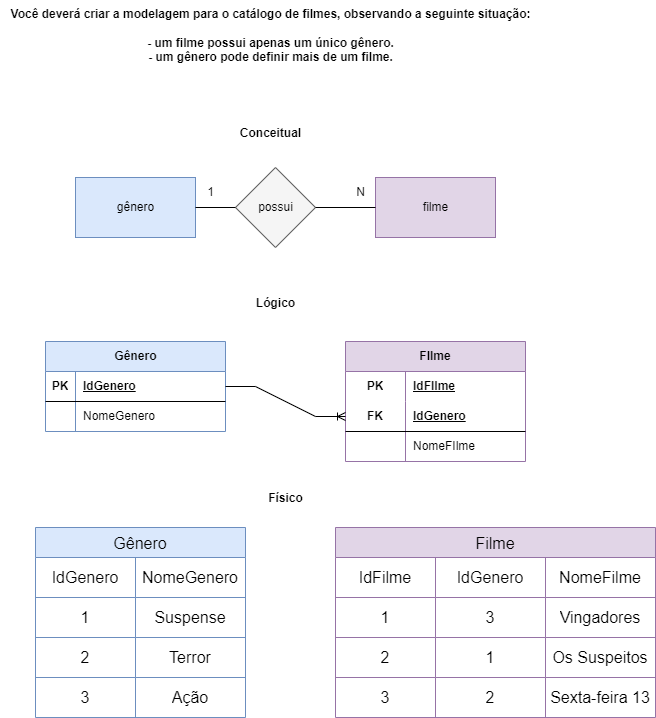

The diagram above was exported from draw.io. Its source (the exported page's mxGraphModel, read from the mxfile embedded in the PNG):
<mxGraphModel dx="1400" dy="817" grid="1" gridSize="10" guides="1" tooltips="1" connect="1" arrows="1" fold="1" page="1" pageScale="1" pageWidth="827" pageHeight="1169" math="0" shadow="0">
  <root>
    <mxCell id="0" />
    <mxCell id="1" parent="0" />
    <mxCell id="wvtlD6AFZekAF5JWKEBa-4" value="" style="rhombus;whiteSpace=wrap;html=1;fillColor=#f5f5f5;fontColor=#333333;strokeColor=#666666;" parent="1" vertex="1">
      <mxGeometry x="350" y="465" width="80" height="80" as="geometry" />
    </mxCell>
    <mxCell id="wvtlD6AFZekAF5JWKEBa-5" value="possui" style="text;html=1;align=center;verticalAlign=middle;resizable=0;points=[];autosize=1;strokeColor=none;fillColor=none;" parent="1" vertex="1">
      <mxGeometry x="360" y="490" width="60" height="30" as="geometry" />
    </mxCell>
    <mxCell id="wvtlD6AFZekAF5JWKEBa-6" value="" style="rounded=0;whiteSpace=wrap;html=1;fillColor=#dae8fc;strokeColor=#6c8ebf;" parent="1" vertex="1">
      <mxGeometry x="190" y="475" width="120" height="60" as="geometry" />
    </mxCell>
    <mxCell id="wvtlD6AFZekAF5JWKEBa-7" value="" style="rounded=0;whiteSpace=wrap;html=1;fillColor=#e1d5e7;strokeColor=#9673a6;" parent="1" vertex="1">
      <mxGeometry x="490" y="475" width="120" height="60" as="geometry" />
    </mxCell>
    <mxCell id="wvtlD6AFZekAF5JWKEBa-8" value="gênero" style="text;html=1;align=center;verticalAlign=middle;resizable=0;points=[];autosize=1;strokeColor=none;fillColor=none;" parent="1" vertex="1">
      <mxGeometry x="220" y="490" width="60" height="30" as="geometry" />
    </mxCell>
    <mxCell id="wvtlD6AFZekAF5JWKEBa-10" value="" style="endArrow=none;html=1;rounded=0;entryX=0;entryY=0.5;entryDx=0;entryDy=0;exitX=1;exitY=0.5;exitDx=0;exitDy=0;" parent="1" source="wvtlD6AFZekAF5JWKEBa-6" target="wvtlD6AFZekAF5JWKEBa-4" edge="1">
      <mxGeometry width="50" height="50" relative="1" as="geometry">
        <mxPoint x="380" y="415" as="sourcePoint" />
        <mxPoint x="430" y="365" as="targetPoint" />
      </mxGeometry>
    </mxCell>
    <mxCell id="wvtlD6AFZekAF5JWKEBa-11" value="" style="endArrow=none;html=1;rounded=0;entryX=0;entryY=0.5;entryDx=0;entryDy=0;exitX=1;exitY=0.5;exitDx=0;exitDy=0;" parent="1" source="wvtlD6AFZekAF5JWKEBa-4" target="wvtlD6AFZekAF5JWKEBa-7" edge="1">
      <mxGeometry width="50" height="50" relative="1" as="geometry">
        <mxPoint x="320" y="515" as="sourcePoint" />
        <mxPoint x="360" y="515" as="targetPoint" />
      </mxGeometry>
    </mxCell>
    <mxCell id="wvtlD6AFZekAF5JWKEBa-12" value="filme" style="text;html=1;align=center;verticalAlign=middle;resizable=0;points=[];autosize=1;strokeColor=none;fillColor=none;" parent="1" vertex="1">
      <mxGeometry x="525" y="490" width="50" height="30" as="geometry" />
    </mxCell>
    <mxCell id="wvtlD6AFZekAF5JWKEBa-13" value="1" style="text;html=1;align=center;verticalAlign=middle;resizable=0;points=[];autosize=1;strokeColor=none;fillColor=none;" parent="1" vertex="1">
      <mxGeometry x="310" y="475" width="30" height="30" as="geometry" />
    </mxCell>
    <mxCell id="wvtlD6AFZekAF5JWKEBa-14" value="N" style="text;html=1;align=center;verticalAlign=middle;resizable=0;points=[];autosize=1;strokeColor=none;fillColor=none;" parent="1" vertex="1">
      <mxGeometry x="460" y="475" width="30" height="30" as="geometry" />
    </mxCell>
    <mxCell id="wvtlD6AFZekAF5JWKEBa-22" value="&lt;div&gt;&lt;b&gt;Você deverá criar a modelagem para o catálogo de filmes, observando a seguinte situação:&lt;/b&gt;&lt;/div&gt;&lt;div&gt;&lt;b&gt;&lt;br&gt;&lt;/b&gt;&lt;/div&gt;&lt;div&gt;&lt;b&gt;- um filme possui apenas um único gênero.&lt;/b&gt;&lt;/div&gt;&lt;div&gt;&lt;b&gt;- um gênero pode definir mais de um filme.&lt;/b&gt;&lt;/div&gt;" style="text;html=1;align=center;verticalAlign=middle;resizable=0;points=[];autosize=1;strokeColor=none;fillColor=none;" parent="1" vertex="1">
      <mxGeometry x="115" y="298" width="540" height="70" as="geometry" />
    </mxCell>
    <mxCell id="zuGkY7K1F7QaIL7MJlri-18" value="FIlme" style="shape=table;startSize=30;container=1;collapsible=1;childLayout=tableLayout;fixedRows=1;rowLines=0;fontStyle=1;align=center;resizeLast=1;html=1;whiteSpace=wrap;fillColor=#e1d5e7;strokeColor=#9673a6;" vertex="1" parent="1">
      <mxGeometry x="460" y="639" width="180" height="120" as="geometry" />
    </mxCell>
    <mxCell id="zuGkY7K1F7QaIL7MJlri-19" value="" style="shape=tableRow;horizontal=0;startSize=0;swimlaneHead=0;swimlaneBody=0;fillColor=none;collapsible=0;dropTarget=0;points=[[0,0.5],[1,0.5]];portConstraint=eastwest;top=0;left=0;right=0;bottom=0;html=1;" vertex="1" parent="zuGkY7K1F7QaIL7MJlri-18">
      <mxGeometry y="30" width="180" height="30" as="geometry" />
    </mxCell>
    <mxCell id="zuGkY7K1F7QaIL7MJlri-20" value="PK" style="shape=partialRectangle;connectable=0;fillColor=none;top=0;left=0;bottom=0;right=0;fontStyle=1;overflow=hidden;html=1;whiteSpace=wrap;" vertex="1" parent="zuGkY7K1F7QaIL7MJlri-19">
      <mxGeometry width="60" height="30" as="geometry">
        <mxRectangle width="60" height="30" as="alternateBounds" />
      </mxGeometry>
    </mxCell>
    <mxCell id="zuGkY7K1F7QaIL7MJlri-21" value="IdFIlme" style="shape=partialRectangle;connectable=0;fillColor=none;top=0;left=0;bottom=0;right=0;align=left;spacingLeft=6;fontStyle=5;overflow=hidden;html=1;whiteSpace=wrap;" vertex="1" parent="zuGkY7K1F7QaIL7MJlri-19">
      <mxGeometry x="60" width="120" height="30" as="geometry">
        <mxRectangle width="120" height="30" as="alternateBounds" />
      </mxGeometry>
    </mxCell>
    <mxCell id="zuGkY7K1F7QaIL7MJlri-22" value="" style="shape=tableRow;horizontal=0;startSize=0;swimlaneHead=0;swimlaneBody=0;fillColor=none;collapsible=0;dropTarget=0;points=[[0,0.5],[1,0.5]];portConstraint=eastwest;top=0;left=0;right=0;bottom=1;html=1;" vertex="1" parent="zuGkY7K1F7QaIL7MJlri-18">
      <mxGeometry y="60" width="180" height="30" as="geometry" />
    </mxCell>
    <mxCell id="zuGkY7K1F7QaIL7MJlri-23" value="FK" style="shape=partialRectangle;connectable=0;fillColor=none;top=0;left=0;bottom=0;right=0;fontStyle=1;overflow=hidden;html=1;whiteSpace=wrap;" vertex="1" parent="zuGkY7K1F7QaIL7MJlri-22">
      <mxGeometry width="60" height="30" as="geometry">
        <mxRectangle width="60" height="30" as="alternateBounds" />
      </mxGeometry>
    </mxCell>
    <mxCell id="zuGkY7K1F7QaIL7MJlri-24" value="IdGenero" style="shape=partialRectangle;connectable=0;fillColor=none;top=0;left=0;bottom=0;right=0;align=left;spacingLeft=6;fontStyle=5;overflow=hidden;html=1;whiteSpace=wrap;" vertex="1" parent="zuGkY7K1F7QaIL7MJlri-22">
      <mxGeometry x="60" width="120" height="30" as="geometry">
        <mxRectangle width="120" height="30" as="alternateBounds" />
      </mxGeometry>
    </mxCell>
    <mxCell id="zuGkY7K1F7QaIL7MJlri-25" value="" style="shape=tableRow;horizontal=0;startSize=0;swimlaneHead=0;swimlaneBody=0;fillColor=none;collapsible=0;dropTarget=0;points=[[0,0.5],[1,0.5]];portConstraint=eastwest;top=0;left=0;right=0;bottom=0;html=1;" vertex="1" parent="zuGkY7K1F7QaIL7MJlri-18">
      <mxGeometry y="90" width="180" height="30" as="geometry" />
    </mxCell>
    <mxCell id="zuGkY7K1F7QaIL7MJlri-26" value="" style="shape=partialRectangle;connectable=0;fillColor=none;top=0;left=0;bottom=0;right=0;editable=1;overflow=hidden;html=1;whiteSpace=wrap;" vertex="1" parent="zuGkY7K1F7QaIL7MJlri-25">
      <mxGeometry width="60" height="30" as="geometry">
        <mxRectangle width="60" height="30" as="alternateBounds" />
      </mxGeometry>
    </mxCell>
    <mxCell id="zuGkY7K1F7QaIL7MJlri-27" value="NomeFIlme" style="shape=partialRectangle;connectable=0;fillColor=none;top=0;left=0;bottom=0;right=0;align=left;spacingLeft=6;overflow=hidden;html=1;whiteSpace=wrap;" vertex="1" parent="zuGkY7K1F7QaIL7MJlri-25">
      <mxGeometry x="60" width="120" height="30" as="geometry">
        <mxRectangle width="120" height="30" as="alternateBounds" />
      </mxGeometry>
    </mxCell>
    <mxCell id="zuGkY7K1F7QaIL7MJlri-37" value="Gênero" style="shape=table;startSize=30;container=1;collapsible=1;childLayout=tableLayout;fixedRows=1;rowLines=0;fontStyle=1;align=center;resizeLast=1;html=1;fillColor=#dae8fc;strokeColor=#6c8ebf;" vertex="1" parent="1">
      <mxGeometry x="160" y="639" width="180" height="90" as="geometry" />
    </mxCell>
    <mxCell id="zuGkY7K1F7QaIL7MJlri-38" value="" style="shape=tableRow;horizontal=0;startSize=0;swimlaneHead=0;swimlaneBody=0;fillColor=none;collapsible=0;dropTarget=0;points=[[0,0.5],[1,0.5]];portConstraint=eastwest;top=0;left=0;right=0;bottom=1;" vertex="1" parent="zuGkY7K1F7QaIL7MJlri-37">
      <mxGeometry y="30" width="180" height="30" as="geometry" />
    </mxCell>
    <mxCell id="zuGkY7K1F7QaIL7MJlri-39" value="PK" style="shape=partialRectangle;connectable=0;fillColor=none;top=0;left=0;bottom=0;right=0;fontStyle=1;overflow=hidden;whiteSpace=wrap;html=1;" vertex="1" parent="zuGkY7K1F7QaIL7MJlri-38">
      <mxGeometry width="30" height="30" as="geometry">
        <mxRectangle width="30" height="30" as="alternateBounds" />
      </mxGeometry>
    </mxCell>
    <mxCell id="zuGkY7K1F7QaIL7MJlri-40" value="IdGenero" style="shape=partialRectangle;connectable=0;fillColor=none;top=0;left=0;bottom=0;right=0;align=left;spacingLeft=6;fontStyle=5;overflow=hidden;whiteSpace=wrap;html=1;" vertex="1" parent="zuGkY7K1F7QaIL7MJlri-38">
      <mxGeometry x="30" width="150" height="30" as="geometry">
        <mxRectangle width="150" height="30" as="alternateBounds" />
      </mxGeometry>
    </mxCell>
    <mxCell id="zuGkY7K1F7QaIL7MJlri-44" value="" style="shape=tableRow;horizontal=0;startSize=0;swimlaneHead=0;swimlaneBody=0;fillColor=none;collapsible=0;dropTarget=0;points=[[0,0.5],[1,0.5]];portConstraint=eastwest;top=0;left=0;right=0;bottom=0;" vertex="1" parent="zuGkY7K1F7QaIL7MJlri-37">
      <mxGeometry y="60" width="180" height="30" as="geometry" />
    </mxCell>
    <mxCell id="zuGkY7K1F7QaIL7MJlri-45" value="" style="shape=partialRectangle;connectable=0;fillColor=none;top=0;left=0;bottom=0;right=0;editable=1;overflow=hidden;whiteSpace=wrap;html=1;" vertex="1" parent="zuGkY7K1F7QaIL7MJlri-44">
      <mxGeometry width="30" height="30" as="geometry">
        <mxRectangle width="30" height="30" as="alternateBounds" />
      </mxGeometry>
    </mxCell>
    <mxCell id="zuGkY7K1F7QaIL7MJlri-46" value="NomeGenero" style="shape=partialRectangle;connectable=0;fillColor=none;top=0;left=0;bottom=0;right=0;align=left;spacingLeft=6;overflow=hidden;whiteSpace=wrap;html=1;" vertex="1" parent="zuGkY7K1F7QaIL7MJlri-44">
      <mxGeometry x="30" width="150" height="30" as="geometry">
        <mxRectangle width="150" height="30" as="alternateBounds" />
      </mxGeometry>
    </mxCell>
    <mxCell id="zuGkY7K1F7QaIL7MJlri-50" value="" style="edgeStyle=entityRelationEdgeStyle;fontSize=12;html=1;endArrow=ERoneToMany;rounded=0;entryX=0;entryY=0.5;entryDx=0;entryDy=0;exitX=1;exitY=0.5;exitDx=0;exitDy=0;" edge="1" parent="1" source="zuGkY7K1F7QaIL7MJlri-37" target="zuGkY7K1F7QaIL7MJlri-22">
      <mxGeometry width="100" height="100" relative="1" as="geometry">
        <mxPoint x="340" y="709" as="sourcePoint" />
        <mxPoint x="440" y="609" as="targetPoint" />
        <Array as="points">
          <mxPoint x="460" y="714" />
        </Array>
      </mxGeometry>
    </mxCell>
    <mxCell id="zuGkY7K1F7QaIL7MJlri-51" value="&lt;b&gt;Conceitual&lt;/b&gt;" style="text;html=1;align=center;verticalAlign=middle;resizable=0;points=[];autosize=1;strokeColor=none;fillColor=none;" vertex="1" parent="1">
      <mxGeometry x="345" y="416" width="80" height="30" as="geometry" />
    </mxCell>
    <mxCell id="zuGkY7K1F7QaIL7MJlri-52" value="&lt;b&gt;Lógico&lt;/b&gt;" style="text;html=1;align=center;verticalAlign=middle;resizable=0;points=[];autosize=1;strokeColor=none;fillColor=none;" vertex="1" parent="1">
      <mxGeometry x="360" y="586" width="60" height="30" as="geometry" />
    </mxCell>
    <mxCell id="zuGkY7K1F7QaIL7MJlri-53" value="Gênero" style="shape=table;startSize=30;container=1;collapsible=0;childLayout=tableLayout;strokeColor=#6c8ebf;fontSize=16;fillColor=#dae8fc;" vertex="1" parent="1">
      <mxGeometry x="150" y="825" width="210" height="190" as="geometry" />
    </mxCell>
    <mxCell id="zuGkY7K1F7QaIL7MJlri-54" value="" style="shape=tableRow;horizontal=0;startSize=0;swimlaneHead=0;swimlaneBody=0;strokeColor=inherit;top=0;left=0;bottom=0;right=0;collapsible=0;dropTarget=0;fillColor=none;points=[[0,0.5],[1,0.5]];portConstraint=eastwest;fontSize=16;" vertex="1" parent="zuGkY7K1F7QaIL7MJlri-53">
      <mxGeometry y="30" width="210" height="40" as="geometry" />
    </mxCell>
    <mxCell id="zuGkY7K1F7QaIL7MJlri-56" value="IdGenero" style="shape=partialRectangle;html=1;whiteSpace=wrap;connectable=0;strokeColor=inherit;overflow=hidden;fillColor=none;top=0;left=0;bottom=0;right=0;pointerEvents=1;fontSize=16;" vertex="1" parent="zuGkY7K1F7QaIL7MJlri-54">
      <mxGeometry width="100" height="40" as="geometry">
        <mxRectangle width="100" height="40" as="alternateBounds" />
      </mxGeometry>
    </mxCell>
    <mxCell id="zuGkY7K1F7QaIL7MJlri-57" value="NomeGenero" style="shape=partialRectangle;html=1;whiteSpace=wrap;connectable=0;strokeColor=inherit;overflow=hidden;fillColor=none;top=0;left=0;bottom=0;right=0;pointerEvents=1;fontSize=16;" vertex="1" parent="zuGkY7K1F7QaIL7MJlri-54">
      <mxGeometry x="100" width="110" height="40" as="geometry">
        <mxRectangle width="110" height="40" as="alternateBounds" />
      </mxGeometry>
    </mxCell>
    <mxCell id="zuGkY7K1F7QaIL7MJlri-58" value="" style="shape=tableRow;horizontal=0;startSize=0;swimlaneHead=0;swimlaneBody=0;strokeColor=inherit;top=0;left=0;bottom=0;right=0;collapsible=0;dropTarget=0;fillColor=none;points=[[0,0.5],[1,0.5]];portConstraint=eastwest;fontSize=16;" vertex="1" parent="zuGkY7K1F7QaIL7MJlri-53">
      <mxGeometry y="70" width="210" height="40" as="geometry" />
    </mxCell>
    <mxCell id="zuGkY7K1F7QaIL7MJlri-60" value="1" style="shape=partialRectangle;html=1;whiteSpace=wrap;connectable=0;strokeColor=inherit;overflow=hidden;fillColor=none;top=0;left=0;bottom=0;right=0;pointerEvents=1;fontSize=16;" vertex="1" parent="zuGkY7K1F7QaIL7MJlri-58">
      <mxGeometry width="100" height="40" as="geometry">
        <mxRectangle width="100" height="40" as="alternateBounds" />
      </mxGeometry>
    </mxCell>
    <mxCell id="zuGkY7K1F7QaIL7MJlri-61" value="Suspense" style="shape=partialRectangle;html=1;whiteSpace=wrap;connectable=0;strokeColor=inherit;overflow=hidden;fillColor=none;top=0;left=0;bottom=0;right=0;pointerEvents=1;fontSize=16;" vertex="1" parent="zuGkY7K1F7QaIL7MJlri-58">
      <mxGeometry x="100" width="110" height="40" as="geometry">
        <mxRectangle width="110" height="40" as="alternateBounds" />
      </mxGeometry>
    </mxCell>
    <mxCell id="zuGkY7K1F7QaIL7MJlri-62" value="" style="shape=tableRow;horizontal=0;startSize=0;swimlaneHead=0;swimlaneBody=0;strokeColor=inherit;top=0;left=0;bottom=0;right=0;collapsible=0;dropTarget=0;fillColor=none;points=[[0,0.5],[1,0.5]];portConstraint=eastwest;fontSize=16;" vertex="1" parent="zuGkY7K1F7QaIL7MJlri-53">
      <mxGeometry y="110" width="210" height="40" as="geometry" />
    </mxCell>
    <mxCell id="zuGkY7K1F7QaIL7MJlri-64" value="2" style="shape=partialRectangle;html=1;whiteSpace=wrap;connectable=0;strokeColor=inherit;overflow=hidden;fillColor=none;top=0;left=0;bottom=0;right=0;pointerEvents=1;fontSize=16;" vertex="1" parent="zuGkY7K1F7QaIL7MJlri-62">
      <mxGeometry width="100" height="40" as="geometry">
        <mxRectangle width="100" height="40" as="alternateBounds" />
      </mxGeometry>
    </mxCell>
    <mxCell id="zuGkY7K1F7QaIL7MJlri-65" value="Terror" style="shape=partialRectangle;html=1;whiteSpace=wrap;connectable=0;strokeColor=inherit;overflow=hidden;fillColor=none;top=0;left=0;bottom=0;right=0;pointerEvents=1;fontSize=16;" vertex="1" parent="zuGkY7K1F7QaIL7MJlri-62">
      <mxGeometry x="100" width="110" height="40" as="geometry">
        <mxRectangle width="110" height="40" as="alternateBounds" />
      </mxGeometry>
    </mxCell>
    <mxCell id="zuGkY7K1F7QaIL7MJlri-66" style="shape=tableRow;horizontal=0;startSize=0;swimlaneHead=0;swimlaneBody=0;strokeColor=inherit;top=0;left=0;bottom=0;right=0;collapsible=0;dropTarget=0;fillColor=none;points=[[0,0.5],[1,0.5]];portConstraint=eastwest;fontSize=16;" vertex="1" parent="zuGkY7K1F7QaIL7MJlri-53">
      <mxGeometry y="150" width="210" height="40" as="geometry" />
    </mxCell>
    <mxCell id="zuGkY7K1F7QaIL7MJlri-67" value="3" style="shape=partialRectangle;html=1;whiteSpace=wrap;connectable=0;strokeColor=inherit;overflow=hidden;fillColor=none;top=0;left=0;bottom=0;right=0;pointerEvents=1;fontSize=16;" vertex="1" parent="zuGkY7K1F7QaIL7MJlri-66">
      <mxGeometry width="100" height="40" as="geometry">
        <mxRectangle width="100" height="40" as="alternateBounds" />
      </mxGeometry>
    </mxCell>
    <mxCell id="zuGkY7K1F7QaIL7MJlri-68" value="Ação" style="shape=partialRectangle;html=1;whiteSpace=wrap;connectable=0;strokeColor=inherit;overflow=hidden;fillColor=none;top=0;left=0;bottom=0;right=0;pointerEvents=1;fontSize=16;" vertex="1" parent="zuGkY7K1F7QaIL7MJlri-66">
      <mxGeometry x="100" width="110" height="40" as="geometry">
        <mxRectangle width="110" height="40" as="alternateBounds" />
      </mxGeometry>
    </mxCell>
    <mxCell id="zuGkY7K1F7QaIL7MJlri-82" value="Filme" style="shape=table;startSize=30;container=1;collapsible=0;childLayout=tableLayout;strokeColor=#9673a6;fontSize=16;fillColor=#e1d5e7;" vertex="1" parent="1">
      <mxGeometry x="450" y="825" width="320" height="190" as="geometry" />
    </mxCell>
    <mxCell id="zuGkY7K1F7QaIL7MJlri-83" value="" style="shape=tableRow;horizontal=0;startSize=0;swimlaneHead=0;swimlaneBody=0;strokeColor=inherit;top=0;left=0;bottom=0;right=0;collapsible=0;dropTarget=0;fillColor=none;points=[[0,0.5],[1,0.5]];portConstraint=eastwest;fontSize=16;" vertex="1" parent="zuGkY7K1F7QaIL7MJlri-82">
      <mxGeometry y="30" width="320" height="40" as="geometry" />
    </mxCell>
    <mxCell id="zuGkY7K1F7QaIL7MJlri-84" value="IdFilme" style="shape=partialRectangle;html=1;whiteSpace=wrap;connectable=0;strokeColor=inherit;overflow=hidden;fillColor=none;top=0;left=0;bottom=0;right=0;pointerEvents=1;fontSize=16;" vertex="1" parent="zuGkY7K1F7QaIL7MJlri-83">
      <mxGeometry width="100" height="40" as="geometry">
        <mxRectangle width="100" height="40" as="alternateBounds" />
      </mxGeometry>
    </mxCell>
    <mxCell id="zuGkY7K1F7QaIL7MJlri-85" value="IdGenero" style="shape=partialRectangle;html=1;whiteSpace=wrap;connectable=0;strokeColor=inherit;overflow=hidden;fillColor=none;top=0;left=0;bottom=0;right=0;pointerEvents=1;fontSize=16;" vertex="1" parent="zuGkY7K1F7QaIL7MJlri-83">
      <mxGeometry x="100" width="110" height="40" as="geometry">
        <mxRectangle width="110" height="40" as="alternateBounds" />
      </mxGeometry>
    </mxCell>
    <mxCell id="zuGkY7K1F7QaIL7MJlri-95" value="NomeFilme" style="shape=partialRectangle;html=1;whiteSpace=wrap;connectable=0;strokeColor=inherit;overflow=hidden;fillColor=none;top=0;left=0;bottom=0;right=0;pointerEvents=1;fontSize=16;" vertex="1" parent="zuGkY7K1F7QaIL7MJlri-83">
      <mxGeometry x="210" width="110" height="40" as="geometry">
        <mxRectangle width="110" height="40" as="alternateBounds" />
      </mxGeometry>
    </mxCell>
    <mxCell id="zuGkY7K1F7QaIL7MJlri-86" value="" style="shape=tableRow;horizontal=0;startSize=0;swimlaneHead=0;swimlaneBody=0;strokeColor=inherit;top=0;left=0;bottom=0;right=0;collapsible=0;dropTarget=0;fillColor=none;points=[[0,0.5],[1,0.5]];portConstraint=eastwest;fontSize=16;" vertex="1" parent="zuGkY7K1F7QaIL7MJlri-82">
      <mxGeometry y="70" width="320" height="40" as="geometry" />
    </mxCell>
    <mxCell id="zuGkY7K1F7QaIL7MJlri-87" value="1" style="shape=partialRectangle;html=1;whiteSpace=wrap;connectable=0;strokeColor=inherit;overflow=hidden;fillColor=none;top=0;left=0;bottom=0;right=0;pointerEvents=1;fontSize=16;" vertex="1" parent="zuGkY7K1F7QaIL7MJlri-86">
      <mxGeometry width="100" height="40" as="geometry">
        <mxRectangle width="100" height="40" as="alternateBounds" />
      </mxGeometry>
    </mxCell>
    <mxCell id="zuGkY7K1F7QaIL7MJlri-88" value="3" style="shape=partialRectangle;html=1;whiteSpace=wrap;connectable=0;strokeColor=inherit;overflow=hidden;fillColor=none;top=0;left=0;bottom=0;right=0;pointerEvents=1;fontSize=16;" vertex="1" parent="zuGkY7K1F7QaIL7MJlri-86">
      <mxGeometry x="100" width="110" height="40" as="geometry">
        <mxRectangle width="110" height="40" as="alternateBounds" />
      </mxGeometry>
    </mxCell>
    <mxCell id="zuGkY7K1F7QaIL7MJlri-96" value="Vingadores" style="shape=partialRectangle;html=1;whiteSpace=wrap;connectable=0;strokeColor=inherit;overflow=hidden;fillColor=none;top=0;left=0;bottom=0;right=0;pointerEvents=1;fontSize=16;" vertex="1" parent="zuGkY7K1F7QaIL7MJlri-86">
      <mxGeometry x="210" width="110" height="40" as="geometry">
        <mxRectangle width="110" height="40" as="alternateBounds" />
      </mxGeometry>
    </mxCell>
    <mxCell id="zuGkY7K1F7QaIL7MJlri-89" value="" style="shape=tableRow;horizontal=0;startSize=0;swimlaneHead=0;swimlaneBody=0;strokeColor=inherit;top=0;left=0;bottom=0;right=0;collapsible=0;dropTarget=0;fillColor=none;points=[[0,0.5],[1,0.5]];portConstraint=eastwest;fontSize=16;" vertex="1" parent="zuGkY7K1F7QaIL7MJlri-82">
      <mxGeometry y="110" width="320" height="40" as="geometry" />
    </mxCell>
    <mxCell id="zuGkY7K1F7QaIL7MJlri-90" value="2" style="shape=partialRectangle;html=1;whiteSpace=wrap;connectable=0;strokeColor=inherit;overflow=hidden;fillColor=none;top=0;left=0;bottom=0;right=0;pointerEvents=1;fontSize=16;" vertex="1" parent="zuGkY7K1F7QaIL7MJlri-89">
      <mxGeometry width="100" height="40" as="geometry">
        <mxRectangle width="100" height="40" as="alternateBounds" />
      </mxGeometry>
    </mxCell>
    <mxCell id="zuGkY7K1F7QaIL7MJlri-91" value="1" style="shape=partialRectangle;html=1;whiteSpace=wrap;connectable=0;strokeColor=inherit;overflow=hidden;fillColor=none;top=0;left=0;bottom=0;right=0;pointerEvents=1;fontSize=16;" vertex="1" parent="zuGkY7K1F7QaIL7MJlri-89">
      <mxGeometry x="100" width="110" height="40" as="geometry">
        <mxRectangle width="110" height="40" as="alternateBounds" />
      </mxGeometry>
    </mxCell>
    <mxCell id="zuGkY7K1F7QaIL7MJlri-97" value="Os Suspeitos" style="shape=partialRectangle;html=1;whiteSpace=wrap;connectable=0;strokeColor=inherit;overflow=hidden;fillColor=none;top=0;left=0;bottom=0;right=0;pointerEvents=1;fontSize=16;" vertex="1" parent="zuGkY7K1F7QaIL7MJlri-89">
      <mxGeometry x="210" width="110" height="40" as="geometry">
        <mxRectangle width="110" height="40" as="alternateBounds" />
      </mxGeometry>
    </mxCell>
    <mxCell id="zuGkY7K1F7QaIL7MJlri-92" style="shape=tableRow;horizontal=0;startSize=0;swimlaneHead=0;swimlaneBody=0;strokeColor=inherit;top=0;left=0;bottom=0;right=0;collapsible=0;dropTarget=0;fillColor=none;points=[[0,0.5],[1,0.5]];portConstraint=eastwest;fontSize=16;" vertex="1" parent="zuGkY7K1F7QaIL7MJlri-82">
      <mxGeometry y="150" width="320" height="40" as="geometry" />
    </mxCell>
    <mxCell id="zuGkY7K1F7QaIL7MJlri-93" value="3" style="shape=partialRectangle;html=1;whiteSpace=wrap;connectable=0;strokeColor=inherit;overflow=hidden;fillColor=none;top=0;left=0;bottom=0;right=0;pointerEvents=1;fontSize=16;" vertex="1" parent="zuGkY7K1F7QaIL7MJlri-92">
      <mxGeometry width="100" height="40" as="geometry">
        <mxRectangle width="100" height="40" as="alternateBounds" />
      </mxGeometry>
    </mxCell>
    <mxCell id="zuGkY7K1F7QaIL7MJlri-94" value="2" style="shape=partialRectangle;html=1;whiteSpace=wrap;connectable=0;strokeColor=inherit;overflow=hidden;fillColor=none;top=0;left=0;bottom=0;right=0;pointerEvents=1;fontSize=16;" vertex="1" parent="zuGkY7K1F7QaIL7MJlri-92">
      <mxGeometry x="100" width="110" height="40" as="geometry">
        <mxRectangle width="110" height="40" as="alternateBounds" />
      </mxGeometry>
    </mxCell>
    <mxCell id="zuGkY7K1F7QaIL7MJlri-98" value="Sexta-feira 13" style="shape=partialRectangle;html=1;whiteSpace=wrap;connectable=0;strokeColor=inherit;overflow=hidden;fillColor=none;top=0;left=0;bottom=0;right=0;pointerEvents=1;fontSize=16;" vertex="1" parent="zuGkY7K1F7QaIL7MJlri-92">
      <mxGeometry x="210" width="110" height="40" as="geometry">
        <mxRectangle width="110" height="40" as="alternateBounds" />
      </mxGeometry>
    </mxCell>
    <mxCell id="zuGkY7K1F7QaIL7MJlri-99" value="&lt;b&gt;Físico&lt;/b&gt;" style="text;html=1;align=center;verticalAlign=middle;resizable=0;points=[];autosize=1;strokeColor=none;fillColor=none;" vertex="1" parent="1">
      <mxGeometry x="370" y="781" width="60" height="30" as="geometry" />
    </mxCell>
  </root>
</mxGraphModel>